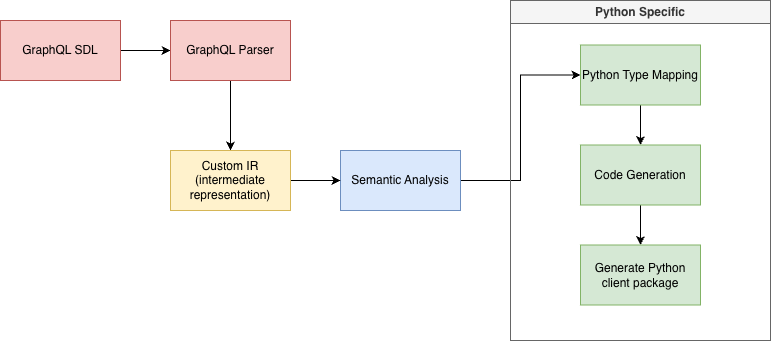

The diagram above was exported from draw.io. Its source (the exported page's mxGraphModel, read from the mxfile embedded in the PNG):
<mxGraphModel dx="1222" dy="823" grid="1" gridSize="10" guides="1" tooltips="1" connect="1" arrows="1" fold="1" page="1" pageScale="1" pageWidth="827" pageHeight="1169" math="0" shadow="0">
  <root>
    <mxCell id="0" />
    <mxCell id="1" parent="0" />
    <mxCell id="oVfpu3Jas6jHbmEIu9Ep-1" edge="1" parent="1" source="-Y5MBTofhm9tL_X9HMs3-1" style="edgeStyle=orthogonalEdgeStyle;rounded=0;orthogonalLoop=1;jettySize=auto;html=1;" target="-Y5MBTofhm9tL_X9HMs3-2" value="">
      <mxGeometry relative="1" as="geometry" />
    </mxCell>
    <mxCell id="-Y5MBTofhm9tL_X9HMs3-1" parent="1" style="rounded=0;whiteSpace=wrap;html=1;fillColor=#f8cecc;strokeColor=#b85450;" value="GraphQL SDL" vertex="1">
      <mxGeometry height="60" width="120" x="20" y="360" as="geometry" />
    </mxCell>
    <mxCell id="oVfpu3Jas6jHbmEIu9Ep-2" edge="1" parent="1" source="-Y5MBTofhm9tL_X9HMs3-2" style="edgeStyle=orthogonalEdgeStyle;rounded=0;orthogonalLoop=1;jettySize=auto;html=1;" target="-Y5MBTofhm9tL_X9HMs3-8" value="">
      <mxGeometry relative="1" as="geometry" />
    </mxCell>
    <mxCell id="-Y5MBTofhm9tL_X9HMs3-2" parent="1" style="rounded=0;whiteSpace=wrap;html=1;fillColor=#f8cecc;strokeColor=#b85450;" value="GraphQL Parser" vertex="1">
      <mxGeometry height="60" width="120" x="190" y="360" as="geometry" />
    </mxCell>
    <mxCell id="oVfpu3Jas6jHbmEIu9Ep-4" edge="1" parent="1" source="-Y5MBTofhm9tL_X9HMs3-7" style="edgeStyle=orthogonalEdgeStyle;rounded=0;orthogonalLoop=1;jettySize=auto;html=1;exitX=1;exitY=0.5;exitDx=0;exitDy=0;entryX=0;entryY=0.5;entryDx=0;entryDy=0;" target="-Y5MBTofhm9tL_X9HMs3-9">
      <mxGeometry relative="1" as="geometry" />
    </mxCell>
    <mxCell id="-Y5MBTofhm9tL_X9HMs3-7" parent="1" style="rounded=0;whiteSpace=wrap;html=1;fillColor=#dae8fc;strokeColor=#6c8ebf;" value="Semantic Analysis" vertex="1">
      <mxGeometry height="60" width="120" x="360" y="490" as="geometry" />
    </mxCell>
    <mxCell id="oVfpu3Jas6jHbmEIu9Ep-3" edge="1" parent="1" source="-Y5MBTofhm9tL_X9HMs3-8" style="edgeStyle=orthogonalEdgeStyle;rounded=0;orthogonalLoop=1;jettySize=auto;html=1;" target="-Y5MBTofhm9tL_X9HMs3-7" value="">
      <mxGeometry relative="1" as="geometry" />
    </mxCell>
    <mxCell id="-Y5MBTofhm9tL_X9HMs3-8" parent="1" style="rounded=0;whiteSpace=wrap;html=1;fillColor=#fff2cc;strokeColor=#d6b656;" value="Custom IR (intermediate representation)" vertex="1">
      <mxGeometry height="60" width="120" x="190" y="490" as="geometry" />
    </mxCell>
    <mxCell id="-Y5MBTofhm9tL_X9HMs3-18" edge="1" parent="1" source="-Y5MBTofhm9tL_X9HMs3-9" style="edgeStyle=orthogonalEdgeStyle;rounded=0;orthogonalLoop=1;jettySize=auto;html=1;" target="-Y5MBTofhm9tL_X9HMs3-10" value="">
      <mxGeometry relative="1" as="geometry" />
    </mxCell>
    <mxCell id="-Y5MBTofhm9tL_X9HMs3-9" parent="1" style="rounded=0;whiteSpace=wrap;html=1;fillColor=#d5e8d4;strokeColor=#82b366;" value="Python Type Mapping" vertex="1">
      <mxGeometry height="60" width="120" x="600" y="384.5" as="geometry" />
    </mxCell>
    <mxCell id="-Y5MBTofhm9tL_X9HMs3-19" edge="1" parent="1" source="-Y5MBTofhm9tL_X9HMs3-10" style="edgeStyle=orthogonalEdgeStyle;rounded=0;orthogonalLoop=1;jettySize=auto;html=1;" target="-Y5MBTofhm9tL_X9HMs3-11" value="">
      <mxGeometry relative="1" as="geometry" />
    </mxCell>
    <mxCell id="-Y5MBTofhm9tL_X9HMs3-10" parent="1" style="rounded=0;whiteSpace=wrap;html=1;fillColor=#d5e8d4;strokeColor=#82b366;" value="Code Generation" vertex="1">
      <mxGeometry height="60" width="120" x="600" y="484.5" as="geometry" />
    </mxCell>
    <mxCell id="-Y5MBTofhm9tL_X9HMs3-11" parent="1" style="rounded=0;whiteSpace=wrap;html=1;fillColor=#d5e8d4;strokeColor=#82b366;" value="Generate Python client package" vertex="1">
      <mxGeometry height="60" width="120" x="600" y="584.5" as="geometry" />
    </mxCell>
    <mxCell id="-Y5MBTofhm9tL_X9HMs3-21" parent="1" style="swimlane;whiteSpace=wrap;html=1;fillColor=#f5f5f5;fontColor=#333333;strokeColor=#666666;" value="Python Specific" vertex="1">
      <mxGeometry height="340" width="260" x="530" y="340" as="geometry" />
    </mxCell>
  </root>
</mxGraphModel>